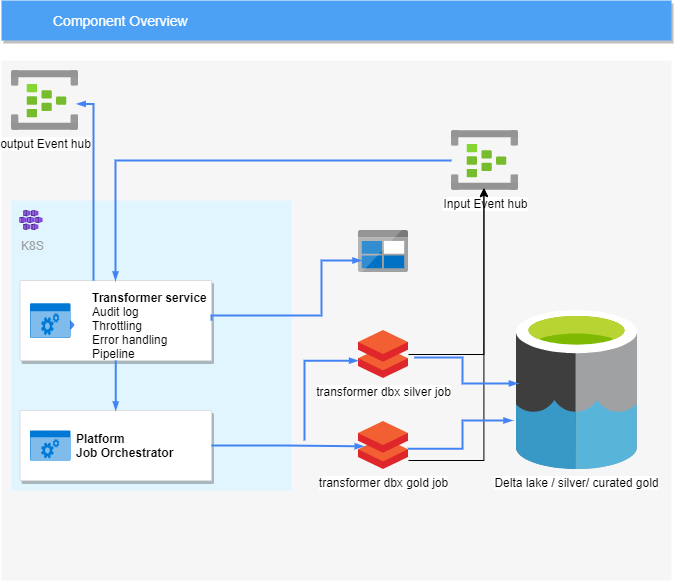

The diagram above was exported from draw.io. Its source (the exported page's mxGraphModel, read from the mxfile embedded in the PNG):
<mxGraphModel dx="1038" dy="548" grid="1" gridSize="10" guides="1" tooltips="1" connect="1" arrows="1" fold="1" page="1" pageScale="1" pageWidth="1169" pageHeight="827" background="#ffffff" math="0" shadow="0">
  <root>
    <mxCell id="0" />
    <mxCell id="1" parent="0" />
    <mxCell id="14" value="&lt;span style=&quot;color: rgba(0 , 0 , 0 , 0) ; font-family: monospace ; font-size: 0px&quot;&gt;%3CmxGraphModel%3E%3Croot%3E%3CmxCell%20id%3D%220%22%2F%3E%3CmxCell%20id%3D%221%22%20parent%3D%220%22%2F%3E%3CmxCell%20id%3D%222%22%20value%3D%22%22%20style%3D%22strokeColor%3D%23dddddd%3BfillColor%3D%23ffffff%3Bshadow%3D1%3BstrokeWidth%3D1%3Brounded%3D1%3BabsoluteArcSize%3D1%3BarcSize%3D2%3BfontSize%3D10%3BfontColor%3D%239E9E9E%3Balign%3Dcenter%3Bhtml%3D1%3B%22%20vertex%3D%221%22%20parent%3D%221%22%3E%3CmxGeometry%20x%3D%22390%22%20y%3D%22370%22%20width%3D%22180%22%20height%3D%2260%22%20as%3D%22geometry%22%2F%3E%3C%2FmxCell%3E%3CmxCell%20id%3D%223%22%20value%3D%22%26lt%3Bfont%20color%3D%26quot%3B%23000000%26quot%3B%26gt%3BJob%20Orchestrator%26lt%3Bbr%26gt%3B%26lt%3B%2Ffont%26gt%3BCloud%20Storage%22%20style%3D%22dashed%3D0%3Bconnectable%3D0%3Bhtml%3D1%3BfillColor%3D%235184F3%3BstrokeColor%3Dnone%3Bshape%3Dmxgraph.gcp2.hexIcon%3BprIcon%3Dcloud_storage%3Bpart%3D1%3BlabelPosition%3Dright%3BverticalLabelPosition%3Dmiddle%3Balign%3Dleft%3BverticalAlign%3Dmiddle%3BspacingLeft%3D5%3BfontColor%3D%23999999%3BfontSize%3D12%3B%22%20vertex%3D%221%22%20parent%3D%222%22%3E%3CmxGeometry%20y%3D%220.5%22%20width%3D%2244%22%20height%3D%2239%22%20relative%3D%221%22%20as%3D%22geometry%22%3E%3CmxPoint%20x%3D%225%22%20y%3D%22-19.5%22%20as%3D%22offset%22%2F%3E%3C%2FmxGeometry%3E%3C%2FmxCell%3E%3C%2Froot%3E%3C%2FmxGraphModel%3E&lt;/span&gt;" style="fillColor=#F6F6F6;strokeColor=none;shadow=0;gradientColor=none;fontSize=14;align=left;spacing=10;fontColor=#717171;9E9E9E;verticalAlign=top;spacingTop=-4;fontStyle=0;spacingLeft=40;html=1;" parent="1" vertex="1">
      <mxGeometry x="70" y="150" width="670" height="520" as="geometry" />
    </mxCell>
    <mxCell id="711" value="&lt;br&gt;&lt;br&gt;K8S" style="rounded=1;absoluteArcSize=1;arcSize=2;html=1;strokeColor=none;gradientColor=none;shadow=0;dashed=0;strokeColor=none;fontSize=12;fontColor=#9E9E9E;align=left;verticalAlign=top;spacing=10;spacingTop=-4;fillColor=#E1F5FE;" parent="1" vertex="1">
      <mxGeometry x="80" y="290" width="280" height="290" as="geometry" />
    </mxCell>
    <mxCell id="2" value="Component Overview" style="fillColor=#4DA1F5;strokeColor=none;shadow=1;gradientColor=none;fontSize=14;align=left;spacingLeft=50;fontColor=#ffffff;html=1;" parent="1" vertex="1">
      <mxGeometry x="70" y="90" width="670" height="40" as="geometry" />
    </mxCell>
    <mxCell id="697" value="" style="strokeColor=#dddddd;fillColor=#ffffff;shadow=1;strokeWidth=1;rounded=1;absoluteArcSize=1;arcSize=2;fontSize=10;fontColor=#9E9E9E;align=center;html=1;" parent="1" vertex="1">
      <mxGeometry x="88.5" y="370" width="191.5" height="80" as="geometry" />
    </mxCell>
    <mxCell id="698" value="&lt;font color=&quot;#000000&quot;&gt;&lt;font style=&quot;font-size: 12px&quot;&gt;&lt;b&gt;Transformer service&amp;nbsp;&lt;br&gt;&lt;/b&gt;&lt;/font&gt;Audit log&lt;br&gt;Throttling&lt;br&gt;Error handling&lt;br&gt;Pipeline&lt;br&gt;&lt;/font&gt;" style="dashed=0;connectable=0;html=1;fillColor=#5184F3;strokeColor=none;shape=mxgraph.gcp2.hexIcon;prIcon=cloud_storage;part=1;labelPosition=right;verticalLabelPosition=middle;align=left;verticalAlign=middle;spacingLeft=5;fontColor=#999999;fontSize=12;" parent="697" vertex="1">
      <mxGeometry y="0.5" width="60" height="30" relative="1" as="geometry">
        <mxPoint x="5" y="-10.5" as="offset" />
      </mxGeometry>
    </mxCell>
    <mxCell id="sCyOnHdx_f6JQvQr4W9k-722" value="" style="html=1;strokeColor=none;fillColor=#0079D6;labelPosition=center;verticalLabelPosition=middle;verticalAlign=top;align=center;fontSize=12;outlineConnect=0;spacingTop=-6;fontColor=#FFFFFF;shape=mxgraph.sitemap.services;" parent="697" vertex="1">
      <mxGeometry x="10.078947368421051" y="22.857142857142854" width="40.315789473684205" height="34.285714285714285" as="geometry" />
    </mxCell>
    <mxCell id="sCyOnHdx_f6JQvQr4W9k-720" value="" style="aspect=fixed;html=1;points=[];align=center;image;fontSize=12;image=img/lib/azure2/containers/Kubernetes_Services.svg;" parent="1" vertex="1">
      <mxGeometry x="88.5" y="300" width="22.67" height="20" as="geometry" />
    </mxCell>
    <mxCell id="sCyOnHdx_f6JQvQr4W9k-724" value="Input Event hub" style="aspect=fixed;html=1;points=[];align=center;image;fontSize=12;image=img/lib/azure2/iot/Event_Hubs.svg;" parent="1" vertex="1">
      <mxGeometry x="520" y="220" width="67" height="60" as="geometry" />
    </mxCell>
    <mxCell id="sCyOnHdx_f6JQvQr4W9k-726" style="edgeStyle=orthogonalEdgeStyle;rounded=0;html=1;labelBackgroundColor=none;startFill=1;startSize=4;endArrow=blockThin;endFill=1;endSize=4;jettySize=auto;orthogonalLoop=1;strokeColor=#4284F3;strokeWidth=2;fontSize=12;fontColor=#000000;align=center;dashed=0;" parent="1" source="sCyOnHdx_f6JQvQr4W9k-724" edge="1">
      <mxGeometry relative="1" as="geometry">
        <Array as="points">
          <mxPoint x="184" y="250" />
        </Array>
        <mxPoint x="330" y="420" as="sourcePoint" />
        <mxPoint x="184" y="370" as="targetPoint" />
      </mxGeometry>
    </mxCell>
    <mxCell id="sCyOnHdx_f6JQvQr4W9k-756" style="edgeStyle=orthogonalEdgeStyle;rounded=0;orthogonalLoop=1;jettySize=auto;html=1;entryX=0.484;entryY=0.957;entryDx=0;entryDy=0;entryPerimeter=0;" parent="1" source="sCyOnHdx_f6JQvQr4W9k-728" target="sCyOnHdx_f6JQvQr4W9k-724" edge="1">
      <mxGeometry relative="1" as="geometry">
        <Array as="points">
          <mxPoint x="552" y="550" />
        </Array>
      </mxGeometry>
    </mxCell>
    <mxCell id="sCyOnHdx_f6JQvQr4W9k-728" value="transformer dbx gold job" style="aspect=fixed;html=1;points=[];align=center;image;fontSize=12;image=img/lib/mscae/Databricks.svg;" parent="1" vertex="1">
      <mxGeometry x="427" y="511" width="50" height="48" as="geometry" />
    </mxCell>
    <mxCell id="sCyOnHdx_f6JQvQr4W9k-735" value="" style="strokeColor=#dddddd;fillColor=#ffffff;shadow=1;strokeWidth=1;rounded=1;absoluteArcSize=1;arcSize=2;fontSize=10;fontColor=#9E9E9E;align=center;html=1;" parent="1" vertex="1">
      <mxGeometry x="88.5" y="500" width="191.5" height="70" as="geometry" />
    </mxCell>
    <mxCell id="sCyOnHdx_f6JQvQr4W9k-736" value="&lt;font color=&quot;#000000&quot;&gt;&lt;b&gt;Platform &lt;br&gt;Job Orchestrator&lt;/b&gt;&lt;br&gt;&lt;/font&gt;" style="dashed=0;connectable=0;html=1;fillColor=#5184F3;strokeColor=none;shape=mxgraph.gcp2.hexIcon;prIcon=cloud_storage;part=1;labelPosition=right;verticalLabelPosition=middle;align=left;verticalAlign=middle;spacingLeft=5;fontColor=#999999;fontSize=12;" parent="sCyOnHdx_f6JQvQr4W9k-735" vertex="1">
      <mxGeometry y="0.5" width="44" height="39" relative="1" as="geometry">
        <mxPoint x="5" y="-19.5" as="offset" />
      </mxGeometry>
    </mxCell>
    <mxCell id="sCyOnHdx_f6JQvQr4W9k-737" value="" style="html=1;strokeColor=none;fillColor=#0079D6;labelPosition=center;verticalLabelPosition=middle;verticalAlign=top;align=center;fontSize=12;outlineConnect=0;spacingTop=-6;fontColor=#FFFFFF;shape=mxgraph.sitemap.services;" parent="sCyOnHdx_f6JQvQr4W9k-735" vertex="1">
      <mxGeometry x="10.078947368421053" y="20" width="40.31578947368421" height="30" as="geometry" />
    </mxCell>
    <mxCell id="sCyOnHdx_f6JQvQr4W9k-738" style="edgeStyle=orthogonalEdgeStyle;rounded=0;html=1;labelBackgroundColor=none;startFill=1;startSize=4;endArrow=blockThin;endFill=1;endSize=4;jettySize=auto;orthogonalLoop=1;strokeColor=#4284F3;strokeWidth=2;fontSize=12;fontColor=#000000;align=center;dashed=0;exitX=0.5;exitY=1;exitDx=0;exitDy=0;entryX=0.5;entryY=0;entryDx=0;entryDy=0;" parent="1" source="697" target="sCyOnHdx_f6JQvQr4W9k-735" edge="1">
      <mxGeometry relative="1" as="geometry">
        <Array as="points" />
        <mxPoint x="310" y="356.11" as="sourcePoint" />
        <mxPoint x="184" y="470" as="targetPoint" />
      </mxGeometry>
    </mxCell>
    <mxCell id="sCyOnHdx_f6JQvQr4W9k-739" value="" style="aspect=fixed;html=1;points=[];align=center;image;fontSize=12;image=img/lib/mscae/BlobBlock.svg;" parent="1" vertex="1">
      <mxGeometry x="427" y="320" width="50" height="42" as="geometry" />
    </mxCell>
    <mxCell id="sCyOnHdx_f6JQvQr4W9k-740" value="Delta lake / silver/ curated gold" style="aspect=fixed;html=1;points=[];align=center;image;fontSize=12;image=img/lib/mscae/Data_Lake.svg;" parent="1" vertex="1">
      <mxGeometry x="585" y="400" width="120.84" height="159" as="geometry" />
    </mxCell>
    <mxCell id="sCyOnHdx_f6JQvQr4W9k-741" style="edgeStyle=orthogonalEdgeStyle;rounded=0;html=1;labelBackgroundColor=none;startFill=1;startSize=4;endArrow=blockThin;endFill=1;endSize=4;jettySize=auto;orthogonalLoop=1;strokeColor=#4284F3;strokeWidth=2;fontSize=12;fontColor=#000000;align=center;dashed=0;exitX=1;exitY=0.5;exitDx=0;exitDy=0;" parent="1" source="697" edge="1">
      <mxGeometry relative="1" as="geometry">
        <Array as="points">
          <mxPoint x="280" y="405" />
          <mxPoint x="390" y="405" />
          <mxPoint x="390" y="350" />
        </Array>
        <mxPoint x="370" y="374.11" as="sourcePoint" />
        <mxPoint x="430" y="350" as="targetPoint" />
      </mxGeometry>
    </mxCell>
    <mxCell id="sCyOnHdx_f6JQvQr4W9k-746" style="edgeStyle=orthogonalEdgeStyle;rounded=0;html=1;labelBackgroundColor=none;startFill=1;startSize=4;endArrow=blockThin;endFill=1;endSize=4;jettySize=auto;orthogonalLoop=1;strokeColor=#4284F3;strokeWidth=2;fontSize=12;fontColor=#000000;align=center;dashed=0;exitX=1;exitY=0.5;exitDx=0;exitDy=0;entryX=0.104;entryY=0.517;entryDx=0;entryDy=0;entryPerimeter=0;" parent="1" source="sCyOnHdx_f6JQvQr4W9k-735" target="sCyOnHdx_f6JQvQr4W9k-728" edge="1">
      <mxGeometry relative="1" as="geometry">
        <Array as="points" />
        <mxPoint x="193.5" y="450" as="sourcePoint" />
        <mxPoint x="194.25" y="510" as="targetPoint" />
      </mxGeometry>
    </mxCell>
    <mxCell id="sCyOnHdx_f6JQvQr4W9k-748" style="edgeStyle=orthogonalEdgeStyle;rounded=0;html=1;labelBackgroundColor=none;startFill=1;startSize=4;endArrow=blockThin;endFill=1;endSize=4;jettySize=auto;orthogonalLoop=1;strokeColor=#4284F3;strokeWidth=2;fontSize=12;fontColor=#000000;align=center;dashed=0;exitX=0.984;exitY=0.567;exitDx=0;exitDy=0;exitPerimeter=0;" parent="1" source="sCyOnHdx_f6JQvQr4W9k-728" edge="1">
      <mxGeometry relative="1" as="geometry">
        <Array as="points">
          <mxPoint x="531" y="538" />
          <mxPoint x="531" y="510" />
          <mxPoint x="582" y="510" />
        </Array>
        <mxPoint x="290" y="545" as="sourcePoint" />
        <mxPoint x="581" y="510" as="targetPoint" />
      </mxGeometry>
    </mxCell>
    <mxCell id="sCyOnHdx_f6JQvQr4W9k-755" style="edgeStyle=orthogonalEdgeStyle;rounded=0;orthogonalLoop=1;jettySize=auto;html=1;entryX=0.484;entryY=0.97;entryDx=0;entryDy=0;entryPerimeter=0;" parent="1" source="sCyOnHdx_f6JQvQr4W9k-751" target="sCyOnHdx_f6JQvQr4W9k-724" edge="1">
      <mxGeometry relative="1" as="geometry" />
    </mxCell>
    <mxCell id="sCyOnHdx_f6JQvQr4W9k-751" value="transformer dbx silver job" style="aspect=fixed;html=1;points=[];align=center;image;fontSize=12;image=img/lib/mscae/Databricks.svg;" parent="1" vertex="1">
      <mxGeometry x="427" y="420" width="50" height="48" as="geometry" />
    </mxCell>
    <mxCell id="sCyOnHdx_f6JQvQr4W9k-752" style="edgeStyle=orthogonalEdgeStyle;rounded=0;html=1;labelBackgroundColor=none;startFill=1;startSize=4;endArrow=blockThin;endFill=1;endSize=4;jettySize=auto;orthogonalLoop=1;strokeColor=#4284F3;strokeWidth=2;fontSize=12;fontColor=#000000;align=center;dashed=0;entryX=-0.008;entryY=0.629;entryDx=0;entryDy=0;entryPerimeter=0;" parent="1" target="sCyOnHdx_f6JQvQr4W9k-751" edge="1">
      <mxGeometry relative="1" as="geometry">
        <Array as="points">
          <mxPoint x="373" y="530" />
          <mxPoint x="373" y="450" />
        </Array>
        <mxPoint x="373" y="530" as="sourcePoint" />
        <mxPoint x="415.20000000000005" y="545.816" as="targetPoint" />
      </mxGeometry>
    </mxCell>
    <mxCell id="sCyOnHdx_f6JQvQr4W9k-753" style="edgeStyle=orthogonalEdgeStyle;rounded=0;html=1;labelBackgroundColor=none;startFill=1;startSize=4;endArrow=blockThin;endFill=1;endSize=4;jettySize=auto;orthogonalLoop=1;strokeColor=#4284F3;strokeWidth=2;fontSize=12;fontColor=#000000;align=center;dashed=0;exitX=1.116;exitY=0.563;exitDx=0;exitDy=0;exitPerimeter=0;entryX=0.012;entryY=0.459;entryDx=0;entryDy=0;entryPerimeter=0;" parent="1" source="sCyOnHdx_f6JQvQr4W9k-751" target="sCyOnHdx_f6JQvQr4W9k-740" edge="1">
      <mxGeometry relative="1" as="geometry">
        <Array as="points" />
        <mxPoint x="486.20000000000005" y="548.2159999999999" as="sourcePoint" />
        <mxPoint x="540" y="540" as="targetPoint" />
      </mxGeometry>
    </mxCell>
    <mxCell id="sCyOnHdx_f6JQvQr4W9k-758" value="output Event hub" style="aspect=fixed;html=1;points=[];align=center;image;fontSize=12;image=img/lib/azure2/iot/Event_Hubs.svg;" parent="1" vertex="1">
      <mxGeometry x="80" y="160" width="67" height="60" as="geometry" />
    </mxCell>
    <mxCell id="sCyOnHdx_f6JQvQr4W9k-761" style="edgeStyle=orthogonalEdgeStyle;rounded=0;html=1;labelBackgroundColor=none;startFill=1;startSize=4;endArrow=blockThin;endFill=1;endSize=4;jettySize=auto;orthogonalLoop=1;strokeColor=#4284F3;strokeWidth=2;fontSize=12;fontColor=#000000;align=center;dashed=0;entryX=0.973;entryY=0.557;entryDx=0;entryDy=0;entryPerimeter=0;" parent="1" target="sCyOnHdx_f6JQvQr4W9k-758" edge="1">
      <mxGeometry relative="1" as="geometry">
        <Array as="points">
          <mxPoint x="162" y="193" />
        </Array>
        <mxPoint x="162" y="370" as="sourcePoint" />
        <mxPoint x="512" y="180" as="targetPoint" />
      </mxGeometry>
    </mxCell>
  </root>
</mxGraphModel>